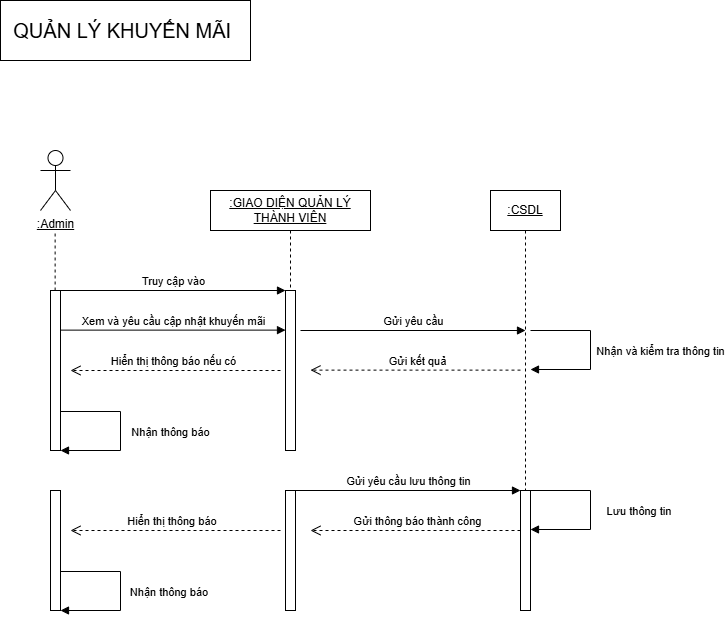

The diagram above was exported from draw.io. Its source (the exported page's mxGraphModel, read from the mxfile embedded in the PNG):
<mxGraphModel dx="703" dy="111" grid="1" gridSize="10" guides="1" tooltips="1" connect="1" arrows="1" fold="1" page="1" pageScale="1" pageWidth="827" pageHeight="1169" math="0" shadow="0">
  <root>
    <mxCell id="0" />
    <mxCell id="1" parent="0" />
    <mxCell id="NqYg2Fk48nRHr9zphMgM-474" parent="1" style="rounded=0;whiteSpace=wrap;html=1;" value="&lt;font style=&quot;font-size: 20px;&quot;&gt;QUẢN LÝ KHUYẾN MÃI&amp;nbsp;&lt;/font&gt;" vertex="1">
      <mxGeometry height="60" width="250" x="2350" y="1440" as="geometry" />
    </mxCell>
    <mxCell id="NqYg2Fk48nRHr9zphMgM-475" parent="1" style="shape=umlLifeline;perimeter=lifelinePerimeter;whiteSpace=wrap;html=1;container=1;dropTarget=0;collapsible=0;recursiveResize=0;outlineConnect=0;portConstraint=eastwest;newEdgeStyle={&quot;curved&quot;:0,&quot;rounded&quot;:0};" value="&lt;u&gt;:CSDL&lt;/u&gt;" vertex="1">
      <mxGeometry height="330" width="70" x="2840" y="1630" as="geometry" />
    </mxCell>
    <mxCell id="NqYg2Fk48nRHr9zphMgM-476" parent="1" style="shape=umlLifeline;perimeter=lifelinePerimeter;whiteSpace=wrap;html=1;container=1;dropTarget=0;collapsible=0;recursiveResize=0;outlineConnect=0;portConstraint=eastwest;newEdgeStyle={&quot;edgeStyle&quot;:&quot;elbowEdgeStyle&quot;,&quot;elbow&quot;:&quot;vertical&quot;,&quot;curved&quot;:0,&quot;rounded&quot;:0};" value="&lt;u&gt;:GIAO DIỆN QUẢN LÝ THÀNH VIÊN&lt;/u&gt;" vertex="1">
      <mxGeometry height="260" width="160" x="2560" y="1630" as="geometry" />
    </mxCell>
    <mxCell id="NqYg2Fk48nRHr9zphMgM-477" parent="NqYg2Fk48nRHr9zphMgM-476" style="html=1;points=[[0,0,0,0,5],[0,1,0,0,-5],[1,0,0,0,5],[1,1,0,0,-5]];perimeter=orthogonalPerimeter;outlineConnect=0;targetShapes=umlLifeline;portConstraint=eastwest;newEdgeStyle={&quot;curved&quot;:0,&quot;rounded&quot;:0};" value="" vertex="1">
      <mxGeometry height="160" width="10" x="75" y="100" as="geometry" />
    </mxCell>
    <mxCell id="NqYg2Fk48nRHr9zphMgM-478" edge="1" parent="NqYg2Fk48nRHr9zphMgM-476" style="html=1;verticalAlign=bottom;endArrow=open;dashed=1;endSize=8;curved=0;rounded=0;" value="Hiển thị thông báo nếu có">
      <mxGeometry relative="1" as="geometry">
        <mxPoint x="70" y="180" as="sourcePoint" />
        <mxPoint x="-140" y="180" as="targetPoint" />
      </mxGeometry>
    </mxCell>
    <mxCell id="NqYg2Fk48nRHr9zphMgM-479" parent="1" style="shape=umlActor;verticalLabelPosition=bottom;verticalAlign=top;html=1;" value="&lt;u&gt;:Admin&lt;/u&gt;" vertex="1">
      <mxGeometry height="60" width="30" x="2390" y="1590" as="geometry" />
    </mxCell>
    <mxCell id="NqYg2Fk48nRHr9zphMgM-480" edge="1" parent="1" style="endArrow=none;dashed=1;html=1;rounded=0;" value="">
      <mxGeometry height="50" relative="1" width="50" as="geometry">
        <mxPoint x="2404.63" y="1730" as="sourcePoint" />
        <mxPoint x="2404.63" y="1670" as="targetPoint" />
      </mxGeometry>
    </mxCell>
    <mxCell id="NqYg2Fk48nRHr9zphMgM-481" parent="1" style="html=1;points=[[0,0,0,0,5],[0,1,0,0,-5],[1,0,0,0,5],[1,1,0,0,-5]];perimeter=orthogonalPerimeter;outlineConnect=0;targetShapes=umlLifeline;portConstraint=eastwest;newEdgeStyle={&quot;curved&quot;:0,&quot;rounded&quot;:0};" value="" vertex="1">
      <mxGeometry height="160" width="10" x="2400" y="1730" as="geometry" />
    </mxCell>
    <mxCell id="NqYg2Fk48nRHr9zphMgM-482" edge="1" parent="1" style="html=1;verticalAlign=bottom;endArrow=block;curved=0;rounded=0;entryX=0;entryY=0;entryDx=0;entryDy=5;" value="Truy cập vào">
      <mxGeometry relative="1" as="geometry">
        <mxPoint x="2410" y="1730.0000000000002" as="sourcePoint" />
        <mxPoint x="2635" y="1730.0000000000002" as="targetPoint" />
      </mxGeometry>
    </mxCell>
    <mxCell id="NqYg2Fk48nRHr9zphMgM-483" edge="1" parent="1" style="html=1;verticalAlign=bottom;endArrow=block;curved=0;rounded=0;entryX=0;entryY=0;entryDx=0;entryDy=5;" value="Xem và yêu cầu cập nhật khuyến mãi">
      <mxGeometry relative="1" as="geometry">
        <mxPoint x="2410" y="1769.62" as="sourcePoint" />
        <mxPoint x="2635" y="1769.62" as="targetPoint" />
      </mxGeometry>
    </mxCell>
    <mxCell id="NqYg2Fk48nRHr9zphMgM-484" edge="1" parent="1" style="html=1;verticalAlign=bottom;endArrow=block;rounded=0;edgeStyle=orthogonalEdgeStyle;" target="NqYg2Fk48nRHr9zphMgM-481" value="Nhận thông báo">
      <mxGeometry relative="1" x="0.1193" y="50" as="geometry">
        <mxPoint as="offset" />
        <Array as="points">
          <mxPoint x="2470" y="1851" />
          <mxPoint x="2470" y="1890" />
        </Array>
        <mxPoint x="2410" y="1851" as="sourcePoint" />
        <mxPoint x="2420" y="1890" as="targetPoint" />
      </mxGeometry>
    </mxCell>
    <mxCell id="NqYg2Fk48nRHr9zphMgM-485" edge="1" parent="1" style="html=1;verticalAlign=bottom;endArrow=block;curved=0;rounded=0;entryX=0;entryY=0;entryDx=0;entryDy=5;" value="Gửi yêu cầu">
      <mxGeometry relative="1" as="geometry">
        <mxPoint x="2650" y="1770" as="sourcePoint" />
        <mxPoint x="2875" y="1770" as="targetPoint" />
      </mxGeometry>
    </mxCell>
    <mxCell id="NqYg2Fk48nRHr9zphMgM-486" edge="1" parent="1" style="html=1;verticalAlign=bottom;endArrow=open;dashed=1;endSize=8;curved=0;rounded=0;" value="Gửi kết quả">
      <mxGeometry relative="1" as="geometry">
        <mxPoint x="2870" y="1809.63" as="sourcePoint" />
        <mxPoint x="2660" y="1809.63" as="targetPoint" />
      </mxGeometry>
    </mxCell>
    <mxCell id="NqYg2Fk48nRHr9zphMgM-487" parent="1" style="text;html=1;whiteSpace=wrap;strokeColor=none;fillColor=none;align=center;verticalAlign=middle;rounded=0;" value="&lt;span style=&quot;color: rgba(0, 0, 0, 0); font-family: monospace; font-size: 0px; text-align: start; text-wrap-mode: nowrap;&quot;&gt;%3CmxGraphModel%3E%3Croot%3E%3CmxCell%20id%3D%220%22%2F%3E%3CmxCell%20id%3D%221%22%20parent%3D%220%22%2F%3E%3CmxCell%20id%3D%222%22%20value%3D%22Nh%E1%BA%ADn%20th%C3%B4ng%20b%C3%A1o%22%20style%3D%22html%3D1%3BverticalAlign%3Dbottom%3BendArrow%3Dblock%3Brounded%3D0%3BedgeStyle%3DorthogonalEdgeStyle%3B%22%20edge%3D%221%22%20parent%3D%221%22%3E%3CmxGeometry%20x%3D%220.1193%22%20y%3D%2250%22%20relative%3D%221%22%20as%3D%22geometry%22%3E%3CmxPoint%20x%3D%22110%22%20y%3D%22-1879%22%20as%3D%22sourcePoint%22%2F%3E%3CmxPoint%20x%3D%22110%22%20y%3D%22-1840%22%20as%3D%22targetPoint%22%2F%3E%3CArray%20as%3D%22points%22%3E%3CmxPoint%20x%3D%22170%22%20y%3D%22-1879%22%2F%3E%3CmxPoint%20x%3D%22170%22%20y%3D%22-1840%22%2F%3E%3C%2FArray%3E%3CmxPoint%20as%3D%22offset%22%2F%3E%3C%2FmxGeometry%3E%3C%2FmxCell%3E%3C%2Froot%3E%3C%2FmxGraphModel%3E&lt;/span&gt;" vertex="1">
      <mxGeometry height="30" width="60" x="2860" y="1750" as="geometry" />
    </mxCell>
    <mxCell id="NqYg2Fk48nRHr9zphMgM-488" edge="1" parent="1" style="html=1;verticalAlign=bottom;endArrow=block;rounded=0;edgeStyle=orthogonalEdgeStyle;" value="Nhận và kiểm tra thông tin">
      <mxGeometry relative="1" x="0.1318" y="70" as="geometry">
        <mxPoint as="offset" />
        <Array as="points">
          <mxPoint x="2940" y="1770" />
          <mxPoint x="2940" y="1809" />
        </Array>
        <mxPoint x="2880" y="1770" as="sourcePoint" />
        <mxPoint x="2880" y="1809" as="targetPoint" />
      </mxGeometry>
    </mxCell>
    <mxCell id="NqYg2Fk48nRHr9zphMgM-489" parent="1" style="html=1;points=[[0,0,0,0,5],[0,1,0,0,-5],[1,0,0,0,5],[1,1,0,0,-5]];perimeter=orthogonalPerimeter;outlineConnect=0;targetShapes=umlLifeline;portConstraint=eastwest;newEdgeStyle={&quot;curved&quot;:0,&quot;rounded&quot;:0};" value="" vertex="1">
      <mxGeometry height="120" width="10" x="2870" y="1930" as="geometry" />
    </mxCell>
    <mxCell id="NqYg2Fk48nRHr9zphMgM-490" parent="1" style="html=1;points=[[0,0,0,0,5],[0,1,0,0,-5],[1,0,0,0,5],[1,1,0,0,-5]];perimeter=orthogonalPerimeter;outlineConnect=0;targetShapes=umlLifeline;portConstraint=eastwest;newEdgeStyle={&quot;curved&quot;:0,&quot;rounded&quot;:0};" value="" vertex="1">
      <mxGeometry height="120" width="10" x="2635" y="1930" as="geometry" />
    </mxCell>
    <mxCell id="NqYg2Fk48nRHr9zphMgM-491" parent="1" style="html=1;points=[[0,0,0,0,5],[0,1,0,0,-5],[1,0,0,0,5],[1,1,0,0,-5]];perimeter=orthogonalPerimeter;outlineConnect=0;targetShapes=umlLifeline;portConstraint=eastwest;newEdgeStyle={&quot;curved&quot;:0,&quot;rounded&quot;:0};" value="" vertex="1">
      <mxGeometry height="120" width="10" x="2400" y="1930" as="geometry" />
    </mxCell>
    <mxCell id="NqYg2Fk48nRHr9zphMgM-492" edge="1" parent="1" style="html=1;verticalAlign=bottom;endArrow=open;dashed=1;endSize=8;curved=0;rounded=0;" value="Hiển thị thông báo&amp;nbsp;">
      <mxGeometry relative="1" as="geometry">
        <mxPoint x="2630" y="1970" as="sourcePoint" />
        <mxPoint x="2420" y="1970" as="targetPoint" />
      </mxGeometry>
    </mxCell>
    <mxCell id="NqYg2Fk48nRHr9zphMgM-493" edge="1" parent="1" style="html=1;verticalAlign=bottom;endArrow=block;curved=0;rounded=0;entryX=0;entryY=0;entryDx=0;entryDy=5;" value="Gửi yêu cầu lưu thông tin">
      <mxGeometry relative="1" as="geometry">
        <mxPoint x="2645" y="1930" as="sourcePoint" />
        <mxPoint x="2870" y="1930" as="targetPoint" />
      </mxGeometry>
    </mxCell>
    <mxCell id="NqYg2Fk48nRHr9zphMgM-494" edge="1" parent="1" style="html=1;verticalAlign=bottom;endArrow=open;dashed=1;endSize=8;curved=0;rounded=0;" value="Gửi thông báo thành công">
      <mxGeometry relative="1" as="geometry">
        <mxPoint x="2870" y="1970" as="sourcePoint" />
        <mxPoint x="2660" y="1970" as="targetPoint" />
      </mxGeometry>
    </mxCell>
    <mxCell id="NqYg2Fk48nRHr9zphMgM-495" edge="1" parent="1" style="html=1;verticalAlign=bottom;endArrow=block;rounded=0;edgeStyle=orthogonalEdgeStyle;" value="Lưu thông tin&amp;nbsp;">
      <mxGeometry relative="1" x="0.1321" y="50" as="geometry">
        <mxPoint as="offset" />
        <Array as="points">
          <mxPoint x="2940" y="1930" />
          <mxPoint x="2940" y="1969" />
        </Array>
        <mxPoint x="2880" y="1930" as="sourcePoint" />
        <mxPoint x="2880" y="1969" as="targetPoint" />
      </mxGeometry>
    </mxCell>
    <mxCell id="NqYg2Fk48nRHr9zphMgM-496" edge="1" parent="1" style="html=1;verticalAlign=bottom;endArrow=block;rounded=0;edgeStyle=orthogonalEdgeStyle;" value="Nhận thông báo&amp;nbsp;">
      <mxGeometry relative="1" x="0.1195" y="50" as="geometry">
        <mxPoint as="offset" />
        <Array as="points">
          <mxPoint x="2470" y="2011" />
          <mxPoint x="2470" y="2050" />
        </Array>
        <mxPoint x="2410" y="2011" as="sourcePoint" />
        <mxPoint x="2410" y="2050" as="targetPoint" />
      </mxGeometry>
    </mxCell>
  </root>
</mxGraphModel>